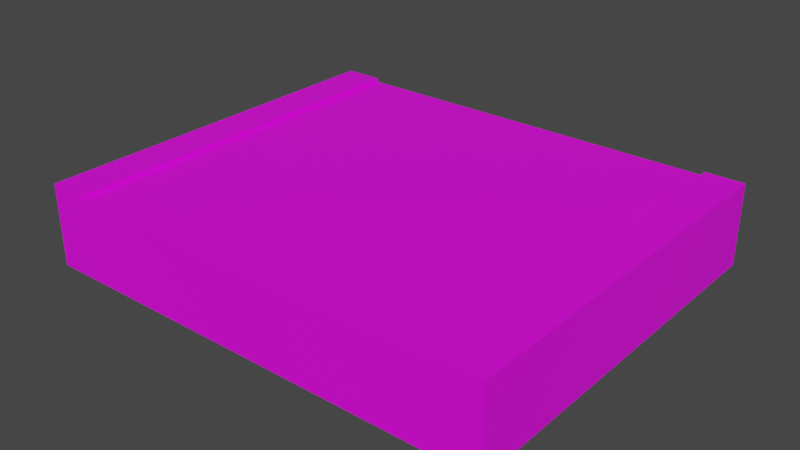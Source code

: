 # Source: straight10.blend  (saved by Blender 2.90.8; exported with 4.5.12 LTS)
import bpy
from mathutils import Matrix  # noqa: F401  (used for matrix-valued properties, if any)

bpy.ops.wm.read_factory_settings(use_empty=True)
scene = bpy.context.scene
scene.name = 'Scene'

# ---- collections
col_collection = bpy.data.collections.new('Collection'); scene.collection.children.link(col_collection)

# ---- images (referenced by path relative to the original .blend; pixels are not part of the script)
import os
ASSET_DIR = os.environ.get("B2B_ASSET_DIR", "")  # directory of the original .blend (textures are referenced by path, not embedded)
HERE = os.path.dirname(os.path.abspath(__file__))  # packed textures are extracted next to this script under _unpacked/

def load_image(name, relpath, width, height, colorspace="sRGB"):
    """Load a texture the original file referenced (path relative to the .blend, or extracted next to this script)."""
    p = next((c for c in (os.path.join(HERE, relpath), os.path.join(ASSET_DIR, relpath)) if relpath and os.path.exists(c)), "")
    if p:
        img = bpy.data.images.load(p, check_existing=True)
        img.name = name
    else:  # same state as the original file: an image datablock whose file is absent (Cycles renders it pink)
        img = bpy.data.images.new(name, width, height)
        img.source = "FILE"
        img.filepath = "//" + (relpath or name)
    img.colorspace_settings.name = colorspace
    return img
img_straight10 = load_image('straight10', 'straight10.png', 1024, 1024, 'sRGB')

# ---- materials (node trees are filled in below, after node groups)
mat_material_001 = bpy.data.materials.new('Material.001')
mat_material_001.use_transparent_shadow = False

# ---- material node trees
mat_material_001.use_nodes = True; mat_material_001.node_tree.nodes.clear()
_N = mat_material_001.node_tree.nodes; _L = mat_material_001.node_tree.links
n0 = _N.new('ShaderNodeBsdfPrincipled'); n0.name = 'Principled BSDF'; n0.location = (10, 300)
n0.distribution = 'GGX'
n0.subsurface_method = 'BURLEY'
n0.inputs[3].default_value = 1.45
n0.inputs[27].default_value = (0.0, 0.0, 0.0, 1.0)
n0.inputs[28].default_value = 1.0
n1 = _N.new('ShaderNodeOutputMaterial'); n1.name = 'Material Output'; n1.location = (300, 300)
n2 = _N.new('ShaderNodeTexImage'); n2.name = 'Image Texture'; n2.location = (-402, 58)
n2.image = img_straight10
_L.new(n0.outputs[0], n1.inputs[0])
_L.new(n2.outputs[0], n0.inputs[0])
n1.is_active_output = True

# ---- world
world_world = bpy.data.worlds.new('World'); scene.world = world_world
world_world.use_nodes = True; world_world.node_tree.nodes.clear()
_N = world_world.node_tree.nodes; _L = world_world.node_tree.links
n0 = _N.new('ShaderNodeOutputWorld'); n0.name = 'World Output'; n0.location = (300, 300)
n1 = _N.new('ShaderNodeBackground'); n1.name = 'Background'; n1.location = (10, 300)
n1.inputs[0].default_value = (0.05088, 0.05088, 0.05088, 1.0)
_L.new(n1.outputs[0], n0.inputs[0])
n0.is_active_output = True
world_world.color = (0.05088, 0.05088, 0.05088)
world_world.use_sun_shadow = False
world_world.sun_shadow_jitter_overblur = 0.0

# ---- meshes
me_cube_001 = bpy.data.meshes.new('Cube.001')
me_cube_001.from_pydata([(-1.0, -1.0, -1.0), (-1.0, -1.0, 1.0), (-1.0, 9.0, -1.0), (-1.0, 9.0, 1.0), (9.0, -1.0, -1.0), (9.0, -1.0, 1.0), (9.0, 9.0, -1.0), (9.0, 9.0, 1.0), (-1.0, 1.0, -1.0), (-1.0, -1.0, -1.0), (-1.0, -1.0, 1.0), (-1.0, 1.0, 1.0), (-1.0, 9.0, -1.0), (-1.0, -1.0, -1.0), (-1.0, -1.0, 1.0), (-1.0, 9.0, 1.0), (-2.0, 9.0, -1.0), (-2.0, -1.0, -1.0), (-2.0, -1.0, 1.0), (-2.0, 9.0, 1.0), (10.0, 9.0, 1.0), (10.0, 9.0, -1.0), (10.0, -1.0, -1.0), (10.0, -1.0, 1.0), (-1.0, -1.0, 1.1), (-1.0, 9.0, 1.1), (-2.0, -1.0, 1.1), (-2.0, 9.0, 1.1), (9.0, 9.0, 1.0), (9.0, -1.0, 1.0), (10.0, 9.0, 1.0), (10.0, -1.0, 1.0), (9.0, 9.0, 1.1), (9.0, -1.0, 1.1), (10.0, 9.0, 1.1), (10.0, -1.0, 1.1)], [], [(3, 2, 8, 11), (2, 3, 7, 6), (4, 6, 21, 22), (4, 5, 1, 0), (2, 6, 4, 0), (7, 3, 1, 5), (10, 11, 15, 14), (0, 1, 10, 9), (1, 3, 11, 10), (2, 0, 9, 8), (15, 12, 16, 19), (8, 9, 13, 12), (11, 8, 12, 15), (9, 10, 14, 13), (17, 18, 19, 16), (13, 14, 18, 17), (18, 14, 24, 26), (12, 13, 17, 16), (21, 20, 23, 22), (23, 20, 30, 31), (6, 7, 20, 21), (5, 4, 22, 23), (24, 25, 27, 26), (19, 18, 26, 27), (14, 15, 25, 24), (15, 19, 27, 25), (29, 31, 35, 33), (20, 7, 28, 30), (7, 5, 29, 28), (5, 23, 31, 29), (32, 33, 35, 34), (28, 29, 33, 32), (30, 28, 32, 34), (31, 30, 34, 35)])
_uv = me_cube_001.uv_layers.new(name='UVMap')
_uv.uv.foreach_set('vector', [0.09663, 0.5294, 0.1891, 0.5294, 0.1891, 0.8992, 0.09663, 0.8992, 0.4776, 0.4838, 0.57, 0.4838, 0.57, 0.9461, 0.4776, 0.9461, 0.4693, 0.05386, 0.006935, 0.05386, 0.006935, 0.007628, 0.4693, 0.007628, 0.5728, 0.5301, 0.6653, 0.5301, 0.6653, 0.9924, 0.5728, 0.9924, 0.006935, 0.5162, 0.006935, 0.05386, 0.4693, 0.05386, 0.4693, 0.5162, 0.9454, 0.4693, 0.4831, 0.4693, 0.4831, 0.006935, 0.9454, 0.006935, 0.0, 0.0, 0.0, 0.0, 0.0, 0.0, 0.0, 0.0, 0.0, 0.0, 0.0, 0.0, 0.0, 0.0, 0.0, 0.0, 0.0, 0.0, 0.0, 0.0, 0.0, 0.0, 0.0, 0.0, 0.0, 0.0, 0.0, 0.0, 0.0, 0.0, 0.0, 0.0, 0.2374, 0.5299, 0.2374, 0.6224, 0.1912, 0.6224, 0.1912, 0.5299, 0.0, 0.0, 0.0, 0.0, 0.0, 0.0, 0.0, 0.0, 0.001387, 0.5294, 0.09385, 0.5294, 0.09385, 0.8992, 0.001387, 0.8992, 0.0, 0.0, 0.0, 0.0, 0.0, 0.0, 0.0, 0.0, 0.7652, 0.9454, 0.6727, 0.9454, 0.6727, 0.4831, 0.7652, 0.4831, 0.2388, 0.6224, 0.2388, 0.5299, 0.285, 0.5299, 0.285, 0.6224, 0.285, 0.5299, 0.2388, 0.5299, 0.2388, 0.5253, 0.285, 0.5253, 0.8626, 0.9454, 0.8626, 0.4831, 0.9088, 0.4831, 0.9088, 0.9454, 0.8605, 0.9454, 0.7681, 0.9454, 0.7681, 0.4831, 0.8605, 0.4831, 0.0, 0.0, 0.0, 0.0, 0.0, 0.0, 0.0, 0.0, 0.4776, 0.9461, 0.57, 0.9461, 0.57, 0.9924, 0.4776, 0.9924, 0.6653, 0.5301, 0.5728, 0.5301, 0.5728, 0.4838, 0.6653, 0.4838, 0.9993, 0.006935, 0.9993, 0.4693, 0.9531, 0.4693, 0.9531, 0.006935, 0.6727, 0.4831, 0.6727, 0.9454, 0.6681, 0.9454, 0.6681, 0.4831, 0.9618, 0.4831, 0.9618, 0.9454, 0.9572, 0.9454, 0.9572, 0.4831, 0.2374, 0.5299, 0.1912, 0.5299, 0.1912, 0.5253, 0.2374, 0.5253, 0.2858, 0.5707, 0.2858, 0.5245, 0.2904, 0.5245, 0.2904, 0.5707, 0.0, 0.0, 0.0, 0.0, 0.0, 0.0, 0.0, 0.0, 0.0, 0.0, 0.0, 0.0, 0.0, 0.0, 0.0, 0.0, 0.0, 0.0, 0.0, 0.0, 0.0, 0.0, 0.0, 0.0, 0.9102, 0.9454, 0.9102, 0.4831, 0.9564, 0.4831, 0.9564, 0.9454, 0.9666, 0.4831, 0.9666, 0.9454, 0.962, 0.9454, 0.962, 0.4831, 0.2905, 0.5707, 0.2905, 0.5245, 0.2952, 0.5245, 0.2952, 0.5707, 0.9714, 0.4831, 0.9714, 0.9454, 0.9667, 0.9454, 0.9667, 0.4831])
me_cube_001.materials.append(mat_material_001)
me_cube_001.use_remesh_fix_poles = True
me_cube_001.use_remesh_preserve_attributes = False
me_cube_001.use_mirror_vertex_groups = False
me_cube_001.update()

# ---- objects
ob_cube = bpy.data.objects.new('Cube', me_cube_001)

# ---- transforms, parenting, visibility, modifiers, constraints
ob_cube.location = (1.0, 1.0, 0.0)
ob_cube.lineart.crease_threshold = 0.0

# ---- collection membership
col_collection.objects.link(ob_cube)

# ---- scene / render settings (as saved in the file)
scene.frame_start = 1; scene.frame_end = 250; scene.frame_set(1)
scene.render.engine = 'BLENDER_EEVEE_NEXT'
scene.cycles.use_denoising = False
scene.cycles.samples = 128
scene.cycles.sampling_pattern = 'TABULATED_SOBOL'
scene.cycles.use_adaptive_sampling = False
scene.cycles.use_light_tree = False
scene.view_settings.view_transform = 'Filmic'
bpy.context.view_layer.update()

# ---- added for rendering (the .blend has no active camera and no usable light): camera, sun
cam_auto = bpy.data.cameras.new('AutoCamera')
cam_auto.lens = 50.0
cam_auto.sensor_width = 36.0
cam_auto.clip_end = 1000.0
ob_auto_camera = bpy.data.objects.new('AutoCamera', cam_auto)
scene.collection.objects.link(ob_auto_camera)
ob_auto_camera.location = (19.5825, -12.499, 11.716)
ob_auto_camera.rotation_euler = (1.09748, -7.21219e-08, 0.694738)
scene.camera = ob_auto_camera
light_auto_sun = bpy.data.lights.new('AutoSun', 'SUN')
light_auto_sun.energy = 3.0
light_auto_sun.angle = 0.0523599
ob_auto_sun = bpy.data.objects.new('AutoSun', light_auto_sun)
scene.collection.objects.link(ob_auto_sun)
ob_auto_sun.rotation_euler = (0.872665, 0.174533, 0.523599)
bpy.context.view_layer.update()
